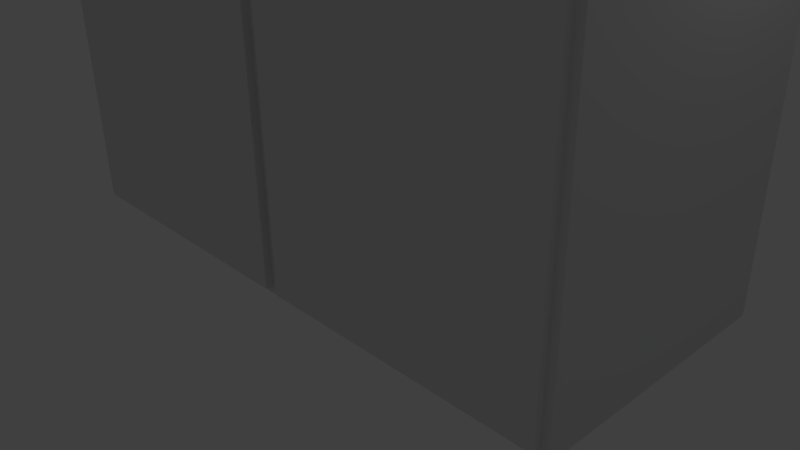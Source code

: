 # Source: cabinet.3.blend  (saved by Blender 2.76.0; exported with 4.5.12 LTS)
import bpy
from mathutils import Matrix  # noqa: F401  (used for matrix-valued properties, if any)

bpy.ops.wm.read_factory_settings(use_empty=True)
scene = bpy.context.scene
scene.name = 'Scene'

# ---- collections
col_collection_1 = bpy.data.collections.new('Collection 1'); scene.collection.children.link(col_collection_1)
col_collection_10 = bpy.data.collections.new('Collection 10'); scene.collection.children.link(col_collection_10)

# ---- materials (node trees are filled in below, after node groups)
mat_boxmat = bpy.data.materials.new('BoxMat')
mat_boxmat.alpha_threshold = 0.0
mat_boxmat.use_transparent_shadow = False
mat_boxmat.roughness = 0.5
mat_boxmat.line_color = (0.0, 0.0, 0.0, 1.0)

# ---- material node trees

# ---- world
world_world = bpy.data.worlds.new('World'); scene.world = world_world
world_world.color = (0.05088, 0.05088, 0.05088)
world_world.use_sun_shadow = False
world_world.sun_shadow_jitter_overblur = 0.0
world_world.cycles.sampling_method = 'MANUAL'
world_world.cycles.sample_map_resolution = 256

# ---- cameras
cam_camera = bpy.data.cameras.new('Camera')
cam_camera.clip_end = 100.0
cam_camera.lens = 35.0
cam_camera.sensor_width = 32.0
cam_camera.sensor_height = 18.0
cam_camera.ortho_scale = 7.314
cam_camera.dof.focus_distance = 0.0
cam_camera.dof.aperture_fstop = 128.0

# ---- lights
light_lamp = bpy.data.lights.new('Lamp', 'POINT')
light_lamp.transmission_factor = 0.0
light_lamp.cutoff_distance = 30.0
light_lamp.energy = 100.0
light_lamp.shadow_buffer_clip_start = 1.001
light_lamp.shadow_soft_size = 0.1
light_lamp.shadow_maximum_resolution = 0.006
light_lamp.use_absolute_resolution = True
light_lamp.cycles.use_multiple_importance_sampling = False

# ---- meshes
me_cube = bpy.data.meshes.new('Cube')
me_cube.from_pydata([(4.0, 2.0, 0.0), (4.0, -1.5, 0.0), (-4.0, -1.5, 0.0), (-4.0, 2.0, 0.0), (4.0, 2.0, 8.0), (4.0, -1.5, 8.0), (-4.0, -1.5, 8.0), (-4.0, 2.0, 8.0), (3.8, -1.5, 0.2), (-3.8, -1.5, 0.2), (3.8, -1.5, 7.8), (-3.8, -1.5, 7.8), (3.8, 1.8, 0.2), (-3.8, 1.8, 0.2), (3.8, 1.8, 7.8), (-3.8, 1.8, 7.8), (-3.9, -1.6, 0.1), (-3.9, -1.6, 7.9), (-3.9, -1.5, 0.1), (-3.9, -1.5, 7.9), (-0.1, -1.6, 0.1), (-0.1, -1.6, 7.9), (-0.1, -1.5, 0.1), (-0.1, -1.5, 7.9), (0.1, -1.6, 0.1), (0.1, -1.6, 7.9), (0.1, -1.5, 0.1), (0.1, -1.5, 7.9), (3.9, -1.6, 0.1), (3.9, -1.6, 7.9), (3.9, -1.5, 0.1), (3.9, -1.5, 7.9), (-0.2, 2.0, 0.0), (-0.2, -1.5, 0.0), (-0.2, 2.0, 8.0), (-0.2, -1.5, 8.0), (-0.2, -1.5, 0.2), (-0.2, -1.5, 7.8), (-0.2, 1.8, 0.2), (-0.2, 1.8, 7.8), (0.2, 2.0, 0.0), (0.2, -1.5, 0.0), (0.2, 2.0, 8.0), (0.2, -1.5, 8.0), (0.2, -1.5, 0.2), (0.2, -1.5, 7.8), (0.2, 1.8, 0.2), (0.2, 1.8, 7.8)], [], [(32, 33, 2, 3), (34, 7, 6, 35), (0, 4, 5, 1), (35, 6, 11, 37), (2, 6, 7, 3), (34, 32, 3, 7), (37, 11, 15, 39), (6, 2, 9, 11), (1, 5, 10, 8), (41, 1, 8, 44), (38, 39, 15, 13), (8, 10, 14, 12), (11, 9, 13, 15), (44, 8, 12, 46), (17, 19, 18, 16), (19, 23, 22, 18), (23, 21, 20, 22), (21, 17, 16, 20), (16, 18, 22, 20), (21, 23, 19, 17), (25, 27, 26, 24), (27, 31, 30, 26), (31, 29, 28, 30), (29, 25, 24, 28), (24, 26, 30, 28), (29, 31, 27, 25), (9, 36, 38, 13), (36, 44, 45, 37), (2, 33, 36, 9), (36, 37, 39, 38), (42, 40, 32, 34), (43, 35, 37, 45), (42, 34, 35, 43), (40, 41, 33, 32), (0, 1, 41, 40), (4, 42, 43, 5), (5, 43, 45, 10), (4, 0, 40, 42), (10, 45, 47, 14), (12, 14, 47, 46), (44, 46, 47, 45), (33, 41, 44, 36)])
_uv = me_cube.uv_layers.new(name='UVMap')
_uv.uv.foreach_set('vector', [0.2094, 0.5224, 0.2094, 0.6786, 0.1034, 0.6786, 0.1034, 0.5224, 0.2095, 0.1654, 0.1035, 0.1653, 0.1035, 0.009147, 0.2095, 0.009205, 0.3266, 0.5225, 0.3267, 0.1655, 0.4243, 0.1655, 0.4242, 0.5226, 0.2095, 0.009205, 0.1035, 0.009147, 0.1091, 0.0002238, 0.2095, 0.0002792, 0.005801, 0.5223, 0.005878, 0.1653, 0.1035, 0.1653, 0.1034, 0.5224, 0.2095, 0.1654, 0.2094, 0.5224, 0.1034, 0.5224, 0.1035, 0.1653, 0.9077, 0.634, 0.8073, 0.634, 0.8073, 0.4867, 0.9077, 0.4867, 0.005878, 0.1653, 0.005801, 0.5223, 0.0002238, 0.5134, 0.0002967, 0.1742, 0.4242, 0.5226, 0.4243, 0.1655, 0.4299, 0.1745, 0.4298, 0.5136, 0.2205, 0.6787, 0.3265, 0.6787, 0.321, 0.6876, 0.2205, 0.6876, 0.9077, 0.1475, 0.9077, 0.4867, 0.8073, 0.4867, 0.8073, 0.1475, 0.7148, 0.1475, 0.7148, 0.4867, 0.6228, 0.4867, 0.6228, 0.1475, 0.7153, 0.4867, 0.7153, 0.1475, 0.8073, 0.1475, 0.8073, 0.4867, 0.5224, 0.0002238, 0.6228, 0.0002238, 0.6228, 0.1475, 0.5224, 0.1475, 0.5429, 0.9839, 0.5391, 0.9839, 0.5391, 0.6388, 0.5429, 0.6389, 0.5391, 0.9839, 0.4341, 0.9839, 0.4341, 0.6388, 0.5391, 0.6388, 0.4341, 0.9839, 0.4303, 0.9839, 0.4303, 0.6388, 0.4341, 0.6388, 0.9277, 0.9825, 0.8217, 0.9825, 0.8217, 0.6344, 0.9277, 0.6344, 0.5391, 0.6344, 0.5391, 0.6388, 0.4341, 0.6388, 0.4341, 0.6344, 0.4341, 0.9883, 0.4341, 0.9839, 0.5391, 0.9839, 0.5391, 0.9883, 0.656, 0.9839, 0.6522, 0.9839, 0.6522, 0.6388, 0.656, 0.6389, 0.6522, 0.9839, 0.5471, 0.9839, 0.5471, 0.6388, 0.6522, 0.6388, 0.5471, 0.9839, 0.5434, 0.9839, 0.5434, 0.6388, 0.5471, 0.6388, 0.8213, 0.9825, 0.7153, 0.9825, 0.7153, 0.6344, 0.8213, 0.6344, 0.6522, 0.6344, 0.6522, 0.6388, 0.5471, 0.6388, 0.5471, 0.6344, 0.5471, 0.9883, 0.5471, 0.9839, 0.6522, 0.9839, 0.6522, 0.9883, 0.8073, 0.0002238, 0.9077, 0.0002238, 0.9077, 0.1475, 0.8073, 0.1475, 0.7037, 0.6344, 0.7148, 0.6344, 0.7148, 0.9736, 0.7037, 0.9736, 0.1034, 0.6786, 0.2094, 0.6786, 0.2094, 0.6876, 0.109, 0.6875, 0.9998, 0.1475, 0.9998, 0.4867, 0.9077, 0.4867, 0.9077, 0.1475, 0.2207, 0.1654, 0.2206, 0.5224, 0.2094, 0.5224, 0.2095, 0.1654, 0.2207, 0.009211, 0.2095, 0.009205, 0.2095, 0.0002792, 0.2207, 0.0002853, 0.2207, 0.1654, 0.2095, 0.1654, 0.2095, 0.009205, 0.2207, 0.009211, 0.2206, 0.5224, 0.2205, 0.6787, 0.2094, 0.6786, 0.2094, 0.5224, 0.3266, 0.5225, 0.3265, 0.6787, 0.2205, 0.6787, 0.2206, 0.5224, 0.3267, 0.1655, 0.2207, 0.1654, 0.2207, 0.009211, 0.3267, 0.00927, 0.3267, 0.00927, 0.2207, 0.009211, 0.2207, 0.0002853, 0.3211, 0.0003407, 0.3267, 0.1655, 0.3266, 0.5225, 0.2206, 0.5224, 0.2207, 0.1654, 0.6228, 0.634, 0.5224, 0.634, 0.5224, 0.4867, 0.6228, 0.4867, 0.6228, 0.1475, 0.6228, 0.4867, 0.5224, 0.4867, 0.5224, 0.1475, 0.4303, 0.1475, 0.5224, 0.1475, 0.5224, 0.4867, 0.4303, 0.4867, 0.2094, 0.6786, 0.2205, 0.6787, 0.2205, 0.6876, 0.2094, 0.6876])
me_cube.materials.append(mat_boxmat)
me_cube.use_remesh_preserve_volume = False
me_cube.use_remesh_preserve_attributes = False
me_cube.use_mirror_vertex_groups = False
me_cube.update()

# ---- objects
ob_cube = bpy.data.objects.new('Cube', me_cube)
ob_lamp = bpy.data.objects.new('Lamp', light_lamp)
ob_camera = bpy.data.objects.new('Camera', cam_camera)

# ---- transforms, parenting, visibility, modifiers, constraints
ob_cube.location = (0.0, 0.0, 0.0)
ob_cube.lock_rotations_4d = False
ob_cube.empty_display_type = 'ARROWS'
ob_cube.lineart.crease_threshold = 0.0
ob_lamp.location = (4.076, 1.005, 5.904)
ob_lamp.rotation_euler = (0.6503, 0.05522, 1.866)
ob_lamp.lock_rotations_4d = False
ob_lamp.empty_display_type = 'ARROWS'
ob_lamp.color = (0.0, 0.0, 0.0, 0.0)
ob_lamp.lineart.crease_threshold = 0.0
ob_camera.location = (7.481, -6.508, 5.344)
ob_camera.rotation_euler = (1.109, 0.01082, 0.8149)
ob_camera.lock_rotations_4d = False
ob_camera.empty_display_type = 'ARROWS'
ob_camera.color = (0.0, 0.0, 0.0, 0.0)
ob_camera.display_type = 'WIRE'
ob_camera.lineart.crease_threshold = 0.0

# ---- collection membership
col_collection_1.objects.link(ob_cube)
col_collection_10.objects.link(ob_lamp)
col_collection_10.objects.link(ob_camera)

# ---- scene / render settings (as saved in the file)
scene.camera = ob_camera
scene.frame_start = 1; scene.frame_end = 250; scene.frame_set(1)
scene.render.engine = 'BLENDER_EEVEE_NEXT'
scene.render.resolution_percentage = 50
scene.render.dither_intensity = 0.0
scene.cycles.use_denoising = False
scene.cycles.samples = 10
scene.cycles.sampling_pattern = 'TABULATED_SOBOL'
scene.cycles.light_sampling_threshold = 0.0
scene.cycles.use_adaptive_sampling = False
scene.cycles.use_light_tree = False
scene.cycles.blur_glossy = 0.0
scene.cycles.pixel_filter_type = 'GAUSSIAN'
scene.cycles.sample_clamp_indirect = 0.0
scene.view_settings.view_transform = 'Standard'
bpy.context.view_layer.update()
